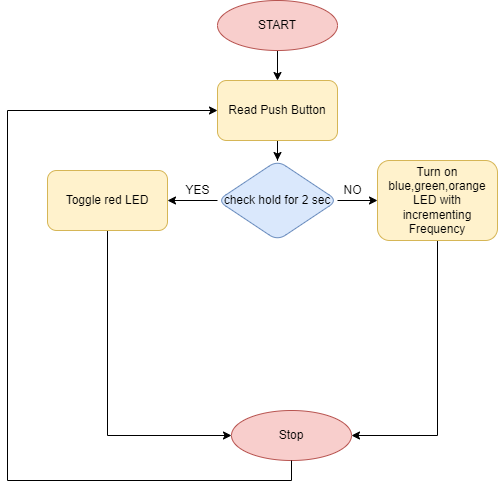

The diagram above was exported from draw.io. Its source (the exported page's mxGraphModel, read from the mxfile embedded in the PNG):
<mxGraphModel dx="1038" dy="547" grid="1" gridSize="10" guides="1" tooltips="1" connect="1" arrows="1" fold="1" page="1" pageScale="1" pageWidth="827" pageHeight="1169" math="0" shadow="0">
  <root>
    <mxCell id="0" />
    <mxCell id="1" parent="0" />
    <mxCell id="XESV8vTc97wmomNWedeB-6" value="" style="edgeStyle=orthogonalEdgeStyle;rounded=0;orthogonalLoop=1;jettySize=auto;html=1;" edge="1" parent="1" source="XESV8vTc97wmomNWedeB-1" target="XESV8vTc97wmomNWedeB-3">
      <mxGeometry relative="1" as="geometry" />
    </mxCell>
    <mxCell id="XESV8vTc97wmomNWedeB-1" value="START" style="ellipse;whiteSpace=wrap;html=1;fillColor=#f8cecc;strokeColor=#b85450;" vertex="1" parent="1">
      <mxGeometry x="340" y="40" width="120" height="50" as="geometry" />
    </mxCell>
    <mxCell id="XESV8vTc97wmomNWedeB-2" value="Stop" style="ellipse;whiteSpace=wrap;html=1;fillColor=#f8cecc;strokeColor=#b85450;" vertex="1" parent="1">
      <mxGeometry x="354" y="450" width="120" height="50" as="geometry" />
    </mxCell>
    <mxCell id="XESV8vTc97wmomNWedeB-12" value="" style="edgeStyle=orthogonalEdgeStyle;rounded=0;orthogonalLoop=1;jettySize=auto;html=1;" edge="1" parent="1" source="XESV8vTc97wmomNWedeB-3" target="XESV8vTc97wmomNWedeB-11">
      <mxGeometry relative="1" as="geometry" />
    </mxCell>
    <mxCell id="XESV8vTc97wmomNWedeB-3" value="Read Push Button" style="rounded=1;whiteSpace=wrap;html=1;fillColor=#fff2cc;strokeColor=#d6b656;" vertex="1" parent="1">
      <mxGeometry x="340" y="120" width="120" height="60" as="geometry" />
    </mxCell>
    <mxCell id="XESV8vTc97wmomNWedeB-14" value="" style="edgeStyle=orthogonalEdgeStyle;rounded=0;orthogonalLoop=1;jettySize=auto;html=1;" edge="1" parent="1" source="XESV8vTc97wmomNWedeB-11" target="XESV8vTc97wmomNWedeB-13">
      <mxGeometry relative="1" as="geometry" />
    </mxCell>
    <mxCell id="XESV8vTc97wmomNWedeB-17" value="" style="edgeStyle=orthogonalEdgeStyle;rounded=0;orthogonalLoop=1;jettySize=auto;html=1;" edge="1" parent="1" source="XESV8vTc97wmomNWedeB-11" target="XESV8vTc97wmomNWedeB-16">
      <mxGeometry relative="1" as="geometry" />
    </mxCell>
    <mxCell id="XESV8vTc97wmomNWedeB-11" value="check hold for 2 sec" style="rhombus;whiteSpace=wrap;html=1;rounded=1;fillColor=#dae8fc;strokeColor=#6c8ebf;" vertex="1" parent="1">
      <mxGeometry x="340" y="200" width="120" height="80" as="geometry" />
    </mxCell>
    <mxCell id="XESV8vTc97wmomNWedeB-19" value="" style="edgeStyle=orthogonalEdgeStyle;rounded=0;orthogonalLoop=1;jettySize=auto;html=1;" edge="1" parent="1" source="XESV8vTc97wmomNWedeB-13" target="XESV8vTc97wmomNWedeB-2">
      <mxGeometry relative="1" as="geometry">
        <Array as="points">
          <mxPoint x="560" y="475" />
        </Array>
      </mxGeometry>
    </mxCell>
    <mxCell id="XESV8vTc97wmomNWedeB-13" value="Turn on blue,green,orange LED with incrementing Frequency" style="whiteSpace=wrap;html=1;rounded=1;fillColor=#fff2cc;strokeColor=#d6b656;" vertex="1" parent="1">
      <mxGeometry x="500" y="200" width="120" height="80" as="geometry" />
    </mxCell>
    <mxCell id="XESV8vTc97wmomNWedeB-15" value="NO" style="text;html=1;align=center;verticalAlign=middle;resizable=0;points=[];autosize=1;strokeColor=none;fillColor=none;" vertex="1" parent="1">
      <mxGeometry x="460" y="220" width="30" height="20" as="geometry" />
    </mxCell>
    <mxCell id="XESV8vTc97wmomNWedeB-20" value="" style="edgeStyle=orthogonalEdgeStyle;rounded=0;orthogonalLoop=1;jettySize=auto;html=1;" edge="1" parent="1" source="XESV8vTc97wmomNWedeB-16" target="XESV8vTc97wmomNWedeB-2">
      <mxGeometry relative="1" as="geometry">
        <Array as="points">
          <mxPoint x="230" y="475" />
        </Array>
      </mxGeometry>
    </mxCell>
    <mxCell id="XESV8vTc97wmomNWedeB-16" value="Toggle red LED" style="whiteSpace=wrap;html=1;rounded=1;fillColor=#fff2cc;strokeColor=#d6b656;" vertex="1" parent="1">
      <mxGeometry x="170" y="210" width="120" height="60" as="geometry" />
    </mxCell>
    <mxCell id="XESV8vTc97wmomNWedeB-18" value="YES" style="text;html=1;align=center;verticalAlign=middle;resizable=0;points=[];autosize=1;strokeColor=none;fillColor=none;" vertex="1" parent="1">
      <mxGeometry x="300" y="220" width="40" height="20" as="geometry" />
    </mxCell>
    <mxCell id="XESV8vTc97wmomNWedeB-21" value="" style="endArrow=classic;html=1;rounded=0;exitX=0.5;exitY=1;exitDx=0;exitDy=0;entryX=0;entryY=0.5;entryDx=0;entryDy=0;" edge="1" parent="1" source="XESV8vTc97wmomNWedeB-2" target="XESV8vTc97wmomNWedeB-3">
      <mxGeometry width="50" height="50" relative="1" as="geometry">
        <mxPoint x="400" y="420" as="sourcePoint" />
        <mxPoint x="130" y="120" as="targetPoint" />
        <Array as="points">
          <mxPoint x="414" y="520" />
          <mxPoint x="130" y="520" />
          <mxPoint x="130" y="150" />
        </Array>
      </mxGeometry>
    </mxCell>
  </root>
</mxGraphModel>